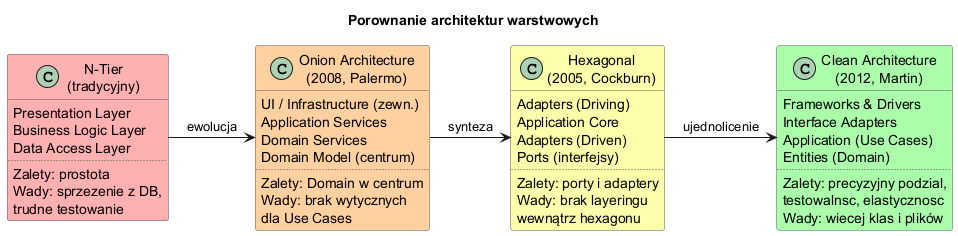

The diagram above was rendered by PlantUML. Its source (embedded in the PNG):
@startuml ca_porownanie
skinparam backgroundColor #FEFEFE
skinparam classBorderColor #555

title Porownanie architektur warstwowych

class "N-Tier\n(tradycyjny)" as ntier #FFB0B0 {
  Presentation Layer
  Business Logic Layer
  Data Access Layer
  ..
  Zalety: prostota
  Wady: sprzezenie z DB,
  trudne testowanie
}

class "Onion Architecture\n(2008, Palermo)" as onion #FFD0A0 {
  UI / Infrastructure (zewn.)
  Application Services
  Domain Services
  Domain Model (centrum)
  ..
  Zalety: Domain w centrum
  Wady: brak wytycznych
  dla Use Cases
}

class "Hexagonal\n(2005, Cockburn)" as hexagonal #FFFFAA {
  Adapters (Driving)
  Application Core
  Adapters (Driven)
  Ports (interfejsy)
  ..
  Zalety: porty i adaptery
  Wady: brak layeringu
  wewnątrz hexagonu
}

class "Clean Architecture\n(2012, Martin)" as clean #AAFFAA {
  Frameworks & Drivers
  Interface Adapters
  Application (Use Cases)
  Entities (Domain)
  ..
  Zalety: precyzyjny podzial,
  testowalnsc, elastycznosc
  Wady: wiecej klas i plików
}

ntier -right-> onion : ewolucja
onion -right-> hexagonal : synteza
hexagonal -right-> clean : ujednolicenie
@enduml